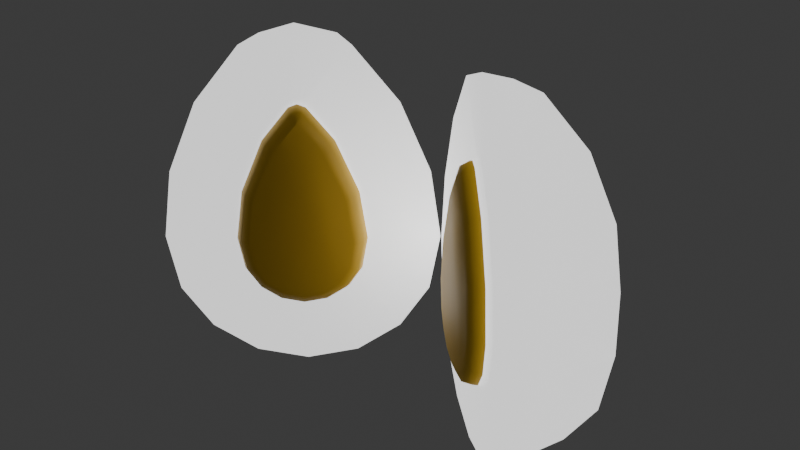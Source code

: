 # Source: FilledSlicedEgg.blend  (saved by Blender 4.3.34; exported with 4.5.12 LTS)
import bpy
from mathutils import Matrix  # noqa: F401  (used for matrix-valued properties, if any)

bpy.ops.wm.read_factory_settings(use_empty=True)
scene = bpy.context.scene
scene.name = 'Scene'

# ---- collections
col_collection = bpy.data.collections.new('Collection'); scene.collection.children.link(col_collection)

# ---- materials (node trees are filled in below, after node groups)
mat_egg = bpy.data.materials.new('Egg')
mat_egg.diffuse_color = (1.0, 1.0, 1.0, 1.0)
mat_egg.roughness = 0.5528
mat_yolk = bpy.data.materials.new('Yolk')

# ---- material node trees
mat_egg.use_nodes = True; mat_egg.node_tree.nodes.clear()
_N = mat_egg.node_tree.nodes; _L = mat_egg.node_tree.links
n0 = _N.new('ShaderNodeBsdfPrincipled'); n0.name = 'Principled BSDF'; n0.location = (10, 300)
n0.inputs[0].default_value = (1.0, 1.0, 1.0, 1.0)
n0.inputs[2].default_value = 0.5528
n0.inputs[28].default_value = 1.0
n1 = _N.new('ShaderNodeOutputMaterial'); n1.name = 'Material Output'; n1.location = (300, 300)
n2 = _N.new('ShaderNodeNormalMap'); n2.name = 'Normal Map'; n2.location = (-300, -300)
n2.label = 'Normal/Map'
n2.inputs[0].default_value = 0.0
_L.new(n0.outputs[0], n1.inputs[0])
_L.new(n2.outputs[0], n0.inputs[5])
n1.is_active_output = True
mat_yolk.use_nodes = True; mat_yolk.node_tree.nodes.clear()
_N = mat_yolk.node_tree.nodes; _L = mat_yolk.node_tree.links
n0 = _N.new('ShaderNodeBsdfPrincipled'); n0.name = 'Principled BSDF'; n0.location = (10, 300)
n0.inputs[0].default_value = (0.8, 0.4791, 0.01647, 1.0)
n1 = _N.new('ShaderNodeOutputMaterial'); n1.name = 'Material Output'; n1.location = (300, 300)
_L.new(n0.outputs[0], n1.inputs[0])
n1.is_active_output = True

# ---- world
world_world = bpy.data.worlds.new('World'); scene.world = world_world
world_world.use_nodes = True; world_world.node_tree.nodes.clear()
_N = world_world.node_tree.nodes; _L = world_world.node_tree.links
n0 = _N.new('ShaderNodeOutputWorld'); n0.name = 'World Output'; n0.location = (300, 300)
n1 = _N.new('ShaderNodeBackground'); n1.name = 'Background'; n1.location = (10, 300)
n1.inputs[0].default_value = (0.05088, 0.05088, 0.05088, 1.0)
_L.new(n1.outputs[0], n0.inputs[0])
n0.is_active_output = True
world_world.color = (0.05088, 0.05088, 0.05088)
world_world.sun_shadow_jitter_overblur = 0.0

# ---- meshes
me_scene = bpy.data.meshes.new('Scene')
me_scene.from_pydata([(-4.445, 12.25, -0.7978), (-4.717, 12.11, -0.5694), (-3.319, 10.71, -1.741), (-4.173, 12.11, -1.026), (-2.594, 8.439, -2.348), (-2.354, 6.31, -2.548), (-2.542, 4.908, -2.389), (-2.979, 4.052, -2.022), (-3.65, 3.467, -1.459), (-4.444, 3.261, -0.7925), (-5.57, 10.71, 0.1477), (-6.294, 8.441, 0.7568), (-6.644, 14.6, -0.9915), (-6.535, 6.312, 0.9598), (-8.507, 12.25, -1.153), (-6.346, 4.909, 0.8023), (-9.753, 9.247, -1.26), (-5.864, 14.6, -2.49), (-5.909, 4.053, 0.4366), (-10.19, 6.268, -1.297), (-7.066, 12.25, -3.922), (-5.238, 3.467, -0.1263), (-9.752, 3.769, -1.257), (-7.87, 9.245, -4.878), (-4.253, 14.6, -2.998), (-8.506, 1.891, -1.147), (-8.151, 6.266, -5.212), (-4.089, 12.25, -4.86), (-3.98, 9.245, -6.104), (-3.942, 6.266, -6.54), (-7.869, 3.768, -4.875), (-3.98, 3.767, -6.101), (-7.065, 1.889, -3.916), (-4.088, 1.889, -4.854), (-6.642, 0.6408, -0.9833), (-5.862, 0.64, -2.482), (-4.251, 0.6399, -2.99), (-4.445, 15.48, -0.7997), (-6.136, 14.6, 0.6195), (-1.321, 12.25, -3.419), (-2.754, 14.6, -2.218), (-0.3627, 9.246, -4.221), (-0.02611, 6.267, -4.501), (-0.3622, 3.769, -4.218), (-1.32, 1.89, -3.413), (-2.753, 0.6405, -2.21), (-4.444, 0.2021, -0.7907), (-7.569, 12.25, 1.824), (-8.526, 9.249, 2.629), (-8.862, 6.271, 2.913), (-8.526, 3.772, 2.632), (-7.568, 1.893, 1.83), (-6.134, 0.6418, 0.6278), (-3.927, 11.63, -0.1808), (-4.297, 12.25, -0.6218), (-4.036, 12.07, -0.3101), (-4.569, 12.11, -0.3935), (-3.927, 11.63, -0.1808), (-4.228, 11.97, -0.1487), (-3.185, 10.41, -0.8031), (-3.171, 10.71, -1.565), (-3.022, 10.62, -1.16), (-4.025, 12.11, -0.85), (-3.927, 11.63, -0.1808), (-3.843, 11.97, -0.4715), (-2.505, 8.285, -1.372), (-2.447, 8.439, -2.172), (-2.311, 8.394, -1.755), (-2.283, 6.319, -1.557), (-2.206, 6.31, -2.372), (-2.075, 6.313, -1.951), (-2.443, 5.127, -1.422), (-2.395, 4.908, -2.213), (-2.256, 4.972, -1.799), (-2.779, 4.467, -1.139), (-2.831, 4.052, -1.847), (-2.663, 4.174, -1.457), (-3.304, 4.009, -0.6983), (-3.502, 3.467, -1.283), (-3.291, 3.626, -0.9292), (-3.927, 3.848, -0.1762), (-4.296, 3.261, -0.6165), (-4.035, 3.433, -0.305), (-5.423, 10.71, 0.3237), (-4.67, 10.42, 0.443), (-5.049, 10.62, 0.5411), (-6.147, 8.441, 0.9328), (-5.349, 8.286, 1.014), (-5.76, 8.396, 1.139), (-6.387, 6.312, 1.136), (-5.571, 6.32, 1.202), (-5.995, 6.314, 1.338), (-6.198, 4.91, 0.9782), (-5.41, 5.128, 1.068), (-5.814, 4.974, 1.187), (-5.762, 4.053, 0.6125), (-5.074, 4.468, 0.7861), (-5.407, 4.175, 0.8459), (-5.09, 3.468, 0.04963), (-4.549, 4.01, 0.3457), (-4.779, 3.626, 0.3189)], [], [(47, 38, 12), (38, 37, 12), (47, 12, 14), (48, 47, 14), (49, 48, 16), (48, 14, 16), (14, 12, 17), (12, 37, 17), (50, 49, 19), (49, 16, 19), (14, 17, 20), (16, 14, 20), (51, 50, 22), (50, 19, 22), (19, 16, 23), (16, 20, 23), (20, 17, 24), (17, 37, 24), (52, 51, 25), (51, 22, 25), (22, 19, 26), (19, 23, 26), (23, 20, 27), (20, 24, 27), (27, 24, 40), (24, 37, 40), (27, 40, 39), (23, 27, 28), (28, 27, 39), (26, 23, 28), (28, 39, 41), (29, 28, 41), (26, 28, 29), (29, 41, 42), (22, 26, 30), (30, 26, 29), (25, 22, 30), (31, 29, 42), (30, 29, 31), (31, 42, 43), (25, 30, 32), (32, 30, 31), (33, 31, 43), (32, 31, 33), (33, 43, 44), (34, 25, 32), (52, 25, 34), (46, 52, 34), (34, 32, 35), (35, 32, 33), (46, 34, 35), (36, 33, 44), (35, 33, 36), (46, 35, 36), (36, 44, 45), (46, 36, 45), (6, 5, 69, 72), (1, 0, 37, 38), (3, 2, 39, 40), (0, 3, 40, 37), (2, 4, 41, 39), (4, 5, 42, 41), (5, 6, 43, 42), (6, 7, 44, 43), (7, 8, 45, 44), (8, 9, 46, 45), (10, 1, 38, 47), (11, 10, 47, 48), (13, 11, 48, 49), (15, 13, 49, 50), (18, 15, 50, 51), (21, 18, 51, 52), (9, 21, 52, 46), (3, 0, 54, 62), (15, 18, 95, 92), (7, 6, 72, 75), (18, 21, 98, 95), (8, 7, 75, 78), (9, 8, 78, 81), (57, 84, 87, 90, 93, 96, 99, 80, 77, 74, 71, 68, 65, 59, 63, 53), (10, 11, 86, 83), (21, 9, 81, 98), (4, 2, 60, 66), (2, 3, 62, 60), (1, 10, 83, 56), (11, 13, 89, 86), (5, 4, 66, 69), (13, 15, 92, 89), (54, 56, 58, 55), (55, 58, 57, 53), (60, 62, 64, 61), (61, 64, 63, 59), (53, 63, 64, 55), (55, 64, 62, 54), (59, 65, 67, 61), (61, 67, 66, 60), (65, 68, 70, 67), (67, 70, 69, 66), (68, 71, 73, 70), (70, 73, 72, 69), (71, 74, 76, 73), (73, 76, 75, 72), (74, 77, 79, 76), (76, 79, 78, 75), (77, 80, 82, 79), (79, 82, 81, 78), (56, 83, 85, 58), (58, 85, 84, 57), (83, 86, 88, 85), (85, 88, 87, 84), (86, 89, 91, 88), (88, 91, 90, 87), (89, 92, 94, 91), (91, 94, 93, 90), (92, 95, 97, 94), (94, 97, 96, 93), (95, 98, 100, 97), (97, 100, 99, 96), (80, 99, 100, 82), (82, 100, 98, 81), (0, 1, 56, 54)])
me_scene.polygons.foreach_set('use_smooth', [True] * 121)
me_scene.polygons.foreach_set('material_index', [0, 0, 0, 0, 0, 0, 0, 0, 0, 0, 0, 0, 0, 0, 0, 0, 0, 0, 0, 0, 0, 0, 0, 0, 0, 0, 0, 0, 0, 0, 0, 0, 0, 0, 0, 0, 0, 0, 0, 0, 0, 0, 0, 0, 0, 0, 0, 0, 0, 0, 0, 0, 0, 0, 0, 0, 0, 0, 0, 0, 0, 0, 0, 0, 0, 0, 0, 0, 0, 0, 0, 0, 0, 0, 0, 0, 0, 0, 0, 1, 0, 0, 0, 0, 0, 0, 0, 0, 1, 1, 1, 1, 1, 1, 1, 1, 1, 1, 1, 1, 1, 1, 1, 1, 1, 1, 1, 1, 1, 1, 1, 1, 1, 1, 1, 1, 1, 1, 1, 1, 0])
_uv = me_scene.uv_layers.new(name='UVSet0')
_uv.uv.foreach_set('vector', [0.5, 0.75, 0.5, 0.875, 0.375, 0.875, 0.5, 0.875, 0.4375, 1.0, 0.375, 0.875, 0.5, 0.75, 0.375, 0.875, 0.375, 0.75, 0.5, 0.625, 0.5, 0.75, 0.375, 0.75, 0.5, 0.5, 0.5, 0.625, 0.375, 0.625, 0.5, 0.625, 0.375, 0.75, 0.375, 0.625, 0.375, 0.75, 0.375, 0.875, 0.25, 0.875, 0.375, 0.875, 0.3125, 1.0, 0.25, 0.875, 0.5, 0.375, 0.5, 0.5, 0.375, 0.5, 0.5, 0.5, 0.375, 0.625, 0.375, 0.5, 0.375, 0.75, 0.25, 0.875, 0.25, 0.75, 0.375, 0.625, 0.375, 0.75, 0.25, 0.75, 0.5, 0.25, 0.5, 0.375, 0.375, 0.375, 0.5, 0.375, 0.375, 0.5, 0.375, 0.375, 0.375, 0.5, 0.375, 0.625, 0.25, 0.625, 0.375, 0.625, 0.25, 0.75, 0.25, 0.625, 0.25, 0.75, 0.25, 0.875, 0.125, 0.875, 0.25, 0.875, 0.1875, 1.0, 0.125, 0.875, 0.5, 0.125, 0.5, 0.25, 0.375, 0.25, 0.5, 0.25, 0.375, 0.375, 0.375, 0.25, 0.375, 0.375, 0.375, 0.5, 0.25, 0.5, 0.375, 0.5, 0.25, 0.625, 0.25, 0.5, 0.25, 0.625, 0.25, 0.75, 0.125, 0.75, 0.25, 0.75, 0.125, 0.875, 0.125, 0.75, 0.125, 0.75, 0.125, 0.875, 0.0, 0.875, 0.125, 0.875, 0.0625, 1.0, 0.0, 0.875, 0.125, 0.75, 0.0, 0.875, 0.0, 0.75, 0.25, 0.625, 0.125, 0.75, 0.125, 0.625, 0.125, 0.625, 0.125, 0.75, 0.0, 0.75, 0.25, 0.5, 0.25, 0.625, 0.125, 0.625, 0.125, 0.625, 0.0, 0.75, 0.0, 0.625, 0.125, 0.5, 0.125, 0.625, 0.0, 0.625, 0.25, 0.5, 0.125, 0.625, 0.125, 0.5, 0.125, 0.5, 0.0, 0.625, 0.0, 0.5, 0.375, 0.375, 0.25, 0.5, 0.25, 0.375, 0.25, 0.375, 0.25, 0.5, 0.125, 0.5, 0.375, 0.25, 0.375, 0.375, 0.25, 0.375, 0.125, 0.375, 0.125, 0.5, 0.0, 0.5, 0.25, 0.375, 0.125, 0.5, 0.125, 0.375, 0.125, 0.375, 0.0, 0.5, 0.0, 0.375, 0.375, 0.25, 0.25, 0.375, 0.25, 0.25, 0.25, 0.25, 0.25, 0.375, 0.125, 0.375, 0.125, 0.25, 0.125, 0.375, 0.0, 0.375, 0.25, 0.25, 0.125, 0.375, 0.125, 0.25, 0.125, 0.25, 0.0, 0.375, 0.0, 0.25, 0.375, 0.125, 0.375, 0.25, 0.25, 0.25, 0.5, 0.125, 0.375, 0.25, 0.375, 0.125, 0.4375, 0.0, 0.5, 0.125, 0.375, 0.125, 0.375, 0.125, 0.25, 0.25, 0.25, 0.125, 0.25, 0.125, 0.25, 0.25, 0.125, 0.25, 0.3125, 0.0, 0.375, 0.125, 0.25, 0.125, 0.125, 0.125, 0.125, 0.25, 0.0, 0.25, 0.25, 0.125, 0.125, 0.25, 0.125, 0.125, 0.1875, 0.0, 0.25, 0.125, 0.125, 0.125, 0.125, 0.125, 0.0, 0.25, 0.0, 0.125, 0.0625, 0.0, 0.125, 0.125, 0.0, 0.125, 0.1294, 0.3965, 0.1219, 0.4737, 0.1219, 0.4737, 0.1294, 0.3965, 0.2489, 0.7637, 0.2196, 0.7718, 0.0625, 1.0, 0.5, 0.875, 0.1955, 0.7637, 0.15, 0.6886, 0.0, 0.75, 0.0, 0.875, 0.2196, 0.7718, 0.1955, 0.7637, 0.0, 0.875, 0.0625, 1.0, 0.15, 0.6886, 0.1281, 0.5783, 0.0, 0.625, 0.0, 0.75, 0.1281, 0.5783, 0.1219, 0.4737, 0.0, 0.5, 0.0, 0.625, 0.1219, 0.4737, 0.1294, 0.3965, 0.0, 0.375, 0.0, 0.5, 0.1294, 0.3965, 0.1539, 0.3409, 0.0, 0.25, 0.0, 0.375, 0.1539, 0.3409, 0.2074, 0.2954, 0.0, 0.125, 0.0, 0.25, 0.2074, 0.2954, 0.282, 0.2768, 0.4375, 0.0, 0.0, 0.125, 0.3271, 0.6886, 0.2489, 0.7637, 0.5, 0.875, 0.5, 0.75, 0.3683, 0.5783, 0.3271, 0.6886, 0.5, 0.75, 0.5, 0.625, 0.3849, 0.4737, 0.3683, 0.5783, 0.5, 0.625, 0.5, 0.5, 0.3863, 0.3965, 0.3849, 0.4737, 0.5, 0.5, 0.5, 0.375, 0.3743, 0.3409, 0.3863, 0.3965, 0.5, 0.375, 0.5, 0.25, 0.3422, 0.2954, 0.3743, 0.3409, 0.5, 0.25, 0.5, 0.125, 0.282, 0.2768, 0.3422, 0.2954, 0.5, 0.125, 0.4375, 0.0, 0.1955, 0.7637, 0.2196, 0.7718, 0.2196, 0.7718, 0.1955, 0.7637, 0.3863, 0.3965, 0.3743, 0.3409, 0.3743, 0.3409, 0.3863, 0.3965, 0.1539, 0.3409, 0.1294, 0.3965, 0.1294, 0.3965, 0.1539, 0.3409, 0.3743, 0.3409, 0.3422, 0.2954, 0.3422, 0.2954, 0.3743, 0.3409, 0.2074, 0.2954, 0.1539, 0.3409, 0.1539, 0.3409, 0.2074, 0.2954, 0.282, 0.2768, 0.2074, 0.2954, 0.2074, 0.2954, 0.282, 0.2768, 0.2263, 0.7386, 0.2952, 0.6746, 0.3411, 0.5692, 0.3593, 0.4703, 0.3599, 0.404, 0.3482, 0.362, 0.3201, 0.3288, 0.2744, 0.3159, 0.2213, 0.3288, 0.1797, 0.362, 0.1578, 0.404, 0.1489, 0.4703, 0.1553, 0.5692, 0.1808, 0.6746, 0.2263, 0.7386, 0.2263, 0.7386, 0.3271, 0.6886, 0.3683, 0.5783, 0.3683, 0.5783, 0.3271, 0.6886, 0.3422, 0.2954, 0.282, 0.2768, 0.282, 0.2768, 0.3422, 0.2954, 0.1281, 0.5783, 0.15, 0.6886, 0.15, 0.6886, 0.1281, 0.5783, 0.15, 0.6886, 0.1955, 0.7637, 0.1955, 0.7637, 0.15, 0.6886, 0.2489, 0.7637, 0.3271, 0.6886, 0.3271, 0.6886, 0.2489, 0.7637, 0.3683, 0.5783, 0.3849, 0.4737, 0.3849, 0.4737, 0.3683, 0.5783, 0.1219, 0.4737, 0.1281, 0.5783, 0.1281, 0.5783, 0.1219, 0.4737, 0.3849, 0.4737, 0.3863, 0.3965, 0.3863, 0.3965, 0.3849, 0.4737, 0.2196, 0.7718, 0.2489, 0.7637, 0.2481, 0.7632, 0.22, 0.7704, 0.22, 0.7704, 0.2481, 0.7632, 0.2263, 0.7386, 0.2263, 0.7386, 0.15, 0.6886, 0.1955, 0.7637, 0.1964, 0.7632, 0.1502, 0.6886, 0.1502, 0.6886, 0.1964, 0.7632, 0.2263, 0.7386, 0.1808, 0.6746, 0.2263, 0.7386, 0.2263, 0.7386, 0.1964, 0.7632, 0.22, 0.7704, 0.22, 0.7704, 0.1964, 0.7632, 0.1955, 0.7637, 0.2196, 0.7718, 0.1808, 0.6746, 0.1553, 0.5692, 0.1282, 0.5782, 0.1502, 0.6886, 0.1502, 0.6886, 0.1282, 0.5782, 0.1281, 0.5783, 0.15, 0.6886, 0.1553, 0.5692, 0.1489, 0.4703, 0.122, 0.4736, 0.1282, 0.5782, 0.1282, 0.5782, 0.122, 0.4736, 0.1219, 0.4737, 0.1281, 0.5783, 0.1489, 0.4703, 0.1578, 0.404, 0.1297, 0.3965, 0.122, 0.4736, 0.122, 0.4736, 0.1297, 0.3965, 0.1294, 0.3965, 0.1219, 0.4737, 0.1578, 0.404, 0.1797, 0.362, 0.1543, 0.3411, 0.1297, 0.3965, 0.1297, 0.3965, 0.1543, 0.3411, 0.1539, 0.3409, 0.1294, 0.3965, 0.1797, 0.362, 0.2213, 0.3288, 0.2078, 0.2958, 0.1543, 0.3411, 0.1543, 0.3411, 0.2078, 0.2958, 0.2074, 0.2954, 0.1539, 0.3409, 0.2213, 0.3288, 0.2744, 0.3159, 0.2818, 0.2774, 0.2078, 0.2958, 0.2078, 0.2958, 0.2818, 0.2774, 0.282, 0.2768, 0.2074, 0.2954, 0.2489, 0.7637, 0.3271, 0.6886, 0.3268, 0.6886, 0.2481, 0.7632, 0.2481, 0.7632, 0.3268, 0.6886, 0.2952, 0.6746, 0.2263, 0.7386, 0.3271, 0.6886, 0.3683, 0.5783, 0.3682, 0.5782, 0.3268, 0.6886, 0.3268, 0.6886, 0.3682, 0.5782, 0.3411, 0.5692, 0.2952, 0.6746, 0.3683, 0.5783, 0.3849, 0.4737, 0.3848, 0.4736, 0.3682, 0.5782, 0.3682, 0.5782, 0.3848, 0.4736, 0.3593, 0.4703, 0.3411, 0.5692, 0.3849, 0.4737, 0.3863, 0.3965, 0.3861, 0.3965, 0.3848, 0.4736, 0.3848, 0.4736, 0.3861, 0.3965, 0.3599, 0.404, 0.3593, 0.4703, 0.3863, 0.3965, 0.3743, 0.3409, 0.374, 0.3411, 0.3861, 0.3965, 0.3861, 0.3965, 0.374, 0.3411, 0.3482, 0.362, 0.3599, 0.404, 0.3743, 0.3409, 0.3422, 0.2954, 0.3417, 0.2958, 0.374, 0.3411, 0.374, 0.3411, 0.3417, 0.2958, 0.3201, 0.3288, 0.3482, 0.362, 0.2744, 0.3159, 0.3201, 0.3288, 0.3417, 0.2958, 0.2818, 0.2774, 0.2818, 0.2774, 0.3417, 0.2958, 0.3422, 0.2954, 0.282, 0.2768, 0.2196, 0.7718, 0.2489, 0.7637, 0.2489, 0.7637, 0.2196, 0.7718])
_ca = me_scene.color_attributes.new('VertexColors', 'BYTE_COLOR', 'CORNER')
_ca.data.foreach_set('color', [0.521, 0.624, 1.0, 1.0, 0.521, 0.624, 1.0, 1.0, 0.521, 0.624, 1.0, 1.0, 0.521, 0.624, 1.0, 1.0, 0.521, 0.624, 1.0, 1.0, 0.521, 0.624, 1.0, 1.0, 0.521, 0.624, 1.0, 1.0, 0.521, 0.624, 1.0, 1.0, 0.521, 0.624, 1.0, 1.0, 0.521, 0.624, 1.0, 1.0, 0.521, 0.624, 1.0, 1.0, 0.521, 0.624, 1.0, 1.0, 0.521, 0.624, 1.0, 1.0, 0.521, 0.624, 1.0, 1.0, 0.521, 0.624, 1.0, 1.0, 0.521, 0.624, 1.0, 1.0, 0.521, 0.624, 1.0, 1.0, 0.521, 0.624, 1.0, 1.0, 0.521, 0.624, 1.0, 1.0, 0.521, 0.624, 1.0, 1.0, 0.521, 0.624, 1.0, 1.0, 0.521, 0.624, 1.0, 1.0, 0.521, 0.624, 1.0, 1.0, 0.521, 0.624, 1.0, 1.0, 0.521, 0.624, 1.0, 1.0, 0.521, 0.624, 1.0, 1.0, 0.521, 0.624, 1.0, 1.0, 0.521, 0.624, 1.0, 1.0, 0.521, 0.624, 1.0, 1.0, 0.521, 0.624, 1.0, 1.0, 0.521, 0.624, 1.0, 1.0, 0.521, 0.624, 1.0, 1.0, 0.521, 0.624, 1.0, 1.0, 0.521, 0.624, 1.0, 1.0, 0.521, 0.624, 1.0, 1.0, 0.521, 0.624, 1.0, 1.0, 0.521, 0.624, 1.0, 1.0, 0.521, 0.624, 1.0, 1.0, 0.521, 0.624, 1.0, 1.0, 0.521, 0.624, 1.0, 1.0, 0.521, 0.624, 1.0, 1.0, 0.521, 0.624, 1.0, 1.0, 0.521, 0.624, 1.0, 1.0, 0.521, 0.624, 1.0, 1.0, 0.521, 0.624, 1.0, 1.0, 0.521, 0.624, 1.0, 1.0, 0.521, 0.624, 1.0, 1.0, 0.521, 0.624, 1.0, 1.0, 0.521, 0.624, 1.0, 1.0, 0.521, 0.624, 1.0, 1.0, 0.521, 0.624, 1.0, 1.0, 0.521, 0.624, 1.0, 1.0, 0.521, 0.624, 1.0, 1.0, 0.521, 0.624, 1.0, 1.0, 0.521, 0.624, 1.0, 1.0, 0.521, 0.624, 1.0, 1.0, 0.521, 0.624, 1.0, 1.0, 0.521, 0.624, 1.0, 1.0, 0.521, 0.624, 1.0, 1.0, 0.521, 0.624, 1.0, 1.0, 0.521, 0.624, 1.0, 1.0, 0.521, 0.624, 1.0, 1.0, 0.521, 0.624, 1.0, 1.0, 0.521, 0.624, 1.0, 1.0, 0.521, 0.624, 1.0, 1.0, 0.521, 0.624, 1.0, 1.0, 0.521, 0.624, 1.0, 1.0, 0.521, 0.624, 1.0, 1.0, 0.521, 0.624, 1.0, 1.0, 0.521, 0.624, 1.0, 1.0, 0.521, 0.624, 1.0, 1.0, 0.521, 0.624, 1.0, 1.0, 0.521, 0.624, 1.0, 1.0, 0.521, 0.624, 1.0, 1.0, 0.521, 0.624, 1.0, 1.0, 0.521, 0.624, 1.0, 1.0, 0.521, 0.624, 1.0, 1.0, 0.521, 0.624, 1.0, 1.0, 0.521, 0.624, 1.0, 1.0, 0.521, 0.624, 1.0, 1.0, 0.521, 0.624, 1.0, 1.0, 0.521, 0.624, 1.0, 1.0, 0.521, 0.624, 1.0, 1.0, 0.521, 0.624, 1.0, 1.0, 0.521, 0.624, 1.0, 1.0, 0.521, 0.624, 1.0, 1.0, 0.521, 0.624, 1.0, 1.0, 0.521, 0.624, 1.0, 1.0, 0.521, 0.624, 1.0, 1.0, 0.521, 0.624, 1.0, 1.0, 0.521, 0.624, 1.0, 1.0, 0.521, 0.624, 1.0, 1.0, 0.521, 0.624, 1.0, 1.0, 0.521, 0.624, 1.0, 1.0, 0.521, 0.624, 1.0, 1.0, 0.521, 0.624, 1.0, 1.0, 0.521, 0.624, 1.0, 1.0, 0.521, 0.624, 1.0, 1.0, 0.521, 0.624, 1.0, 1.0, 0.521, 0.624, 1.0, 1.0, 0.521, 0.624, 1.0, 1.0, 0.521, 0.624, 1.0, 1.0, 0.521, 0.624, 1.0, 1.0, 0.521, 0.624, 1.0, 1.0, 0.521, 0.624, 1.0, 1.0, 0.521, 0.624, 1.0, 1.0, 0.521, 0.624, 1.0, 1.0, 0.521, 0.624, 1.0, 1.0, 0.521, 0.624, 1.0, 1.0, 0.521, 0.624, 1.0, 1.0, 0.521, 0.624, 1.0, 1.0, 0.521, 0.624, 1.0, 1.0, 0.521, 0.624, 1.0, 1.0, 0.521, 0.624, 1.0, 1.0, 0.521, 0.624, 1.0, 1.0, 0.521, 0.624, 1.0, 1.0, 0.521, 0.624, 1.0, 1.0, 0.521, 0.624, 1.0, 1.0, 0.521, 0.624, 1.0, 1.0, 0.521, 0.624, 1.0, 1.0, 0.521, 0.624, 1.0, 1.0, 0.521, 0.624, 1.0, 1.0, 0.521, 0.624, 1.0, 1.0, 0.521, 0.624, 1.0, 1.0, 0.521, 0.624, 1.0, 1.0, 0.521, 0.624, 1.0, 1.0, 0.521, 0.624, 1.0, 1.0, 0.521, 0.624, 1.0, 1.0, 0.521, 0.624, 1.0, 1.0, 0.521, 0.624, 1.0, 1.0, 0.521, 0.624, 1.0, 1.0, 0.521, 0.624, 1.0, 1.0, 0.521, 0.624, 1.0, 1.0, 0.521, 0.624, 1.0, 1.0, 0.521, 0.624, 1.0, 1.0, 0.521, 0.624, 1.0, 1.0, 0.521, 0.624, 1.0, 1.0, 0.521, 0.624, 1.0, 1.0, 0.521, 0.624, 1.0, 1.0, 0.521, 0.624, 1.0, 1.0, 0.521, 0.624, 1.0, 1.0, 0.521, 0.624, 1.0, 1.0, 0.521, 0.624, 1.0, 1.0, 0.521, 0.624, 1.0, 1.0, 0.521, 0.624, 1.0, 1.0, 0.521, 0.624, 1.0, 1.0, 0.521, 0.624, 1.0, 1.0, 0.521, 0.624, 1.0, 1.0, 0.521, 0.624, 1.0, 1.0, 0.521, 0.624, 1.0, 1.0, 0.521, 0.624, 1.0, 1.0, 0.521, 0.624, 1.0, 1.0, 0.521, 0.624, 1.0, 1.0, 0.521, 0.624, 1.0, 1.0, 0.521, 0.624, 1.0, 1.0, 0.521, 0.624, 1.0, 1.0, 0.521, 0.624, 1.0, 1.0, 0.521, 0.624, 1.0, 1.0, 0.521, 0.624, 1.0, 1.0, 0.521, 0.624, 1.0, 1.0, 0.521, 0.624, 1.0, 1.0, 0.521, 0.624, 1.0, 1.0, 0.521, 0.624, 1.0, 1.0, 0.521, 0.624, 1.0, 1.0, 0.521, 0.624, 1.0, 1.0, 0.521, 0.624, 1.0, 1.0, 0.521, 0.624, 1.0, 1.0, 0.521, 0.624, 1.0, 1.0, 0.521, 0.624, 1.0, 1.0, 0.521, 0.624, 1.0, 1.0, 0.521, 0.624, 1.0, 1.0, 0.521, 0.624, 1.0, 1.0, 0.521, 0.624, 1.0, 1.0, 0.521, 0.624, 1.0, 1.0, 0.521, 0.624, 1.0, 1.0, 0.521, 0.624, 1.0, 1.0, 0.521, 0.624, 1.0, 1.0, 0.521, 0.624, 1.0, 1.0, 0.521, 0.624, 1.0, 1.0, 0.521, 0.624, 1.0, 1.0, 0.521, 0.624, 1.0, 1.0, 0.521, 0.624, 1.0, 1.0, 0.521, 0.624, 1.0, 1.0, 0.521, 0.624, 1.0, 1.0, 0.521, 0.624, 1.0, 1.0, 0.521, 0.624, 1.0, 1.0, 0.521, 0.624, 1.0, 1.0, 0.521, 0.624, 1.0, 1.0, 0.521, 0.624, 1.0, 1.0, 0.521, 0.624, 1.0, 1.0, 0.521, 0.624, 1.0, 1.0, 0.521, 0.624, 1.0, 1.0, 0.521, 0.624, 1.0, 1.0, 0.521, 0.624, 1.0, 1.0, 0.521, 0.624, 1.0, 1.0, 0.521, 0.624, 1.0, 1.0, 0.521, 0.624, 1.0, 1.0, 0.521, 0.624, 1.0, 1.0, 0.521, 0.624, 1.0, 1.0, 0.521, 0.624, 1.0, 1.0, 0.521, 0.624, 1.0, 1.0, 0.521, 0.624, 1.0, 1.0, 0.521, 0.624, 1.0, 1.0, 0.521, 0.624, 1.0, 1.0, 0.521, 0.624, 1.0, 1.0, 0.521, 0.624, 1.0, 1.0, 0.521, 0.624, 1.0, 1.0, 0.521, 0.624, 1.0, 1.0, 0.521, 0.624, 1.0, 1.0, 0.521, 0.624, 1.0, 1.0, 0.521, 0.624, 1.0, 1.0, 0.521, 0.624, 1.0, 1.0, 0.521, 0.624, 1.0, 1.0, 0.521, 0.624, 1.0, 1.0, 0.521, 0.624, 1.0, 1.0, 0.521, 0.624, 1.0, 1.0, 0.521, 0.624, 1.0, 1.0, 0.521, 0.624, 1.0, 1.0, 0.521, 0.624, 1.0, 1.0, 0.521, 0.624, 1.0, 1.0, 0.521, 0.624, 1.0, 1.0, 0.521, 0.624, 1.0, 1.0, 0.521, 0.624, 1.0, 1.0, 0.521, 0.624, 1.0, 1.0, 0.521, 0.624, 1.0, 1.0, 0.521, 0.624, 1.0, 1.0, 0.521, 0.624, 1.0, 1.0, 0.521, 0.624, 1.0, 1.0, 0.521, 0.624, 1.0, 1.0, 0.521, 0.624, 1.0, 1.0, 0.521, 0.624, 1.0, 1.0, 0.521, 0.624, 1.0, 1.0, 0.521, 0.624, 1.0, 1.0, 0.521, 0.624, 1.0, 1.0, 0.521, 0.624, 1.0, 1.0, 0.521, 0.624, 1.0, 1.0, 0.521, 0.624, 1.0, 1.0, 0.521, 0.624, 1.0, 1.0, 0.521, 0.624, 1.0, 1.0, 0.521, 0.624, 1.0, 1.0, 0.521, 0.624, 1.0, 1.0, 0.521, 0.624, 1.0, 1.0, 0.521, 0.624, 1.0, 1.0, 0.521, 0.624, 1.0, 1.0, 0.521, 0.624, 1.0, 1.0, 0.521, 0.624, 1.0, 1.0, 0.521, 0.624, 1.0, 1.0, 0.521, 0.624, 1.0, 1.0, 0.521, 0.624, 1.0, 1.0, 0.521, 0.624, 1.0, 1.0, 0.521, 0.624, 1.0, 1.0, 0.521, 0.624, 1.0, 1.0, 0.521, 0.624, 1.0, 1.0, 0.521, 0.624, 1.0, 1.0, 0.521, 0.624, 1.0, 1.0, 0.521, 0.624, 1.0, 1.0, 0.521, 0.624, 1.0, 1.0, 0.521, 0.624, 1.0, 1.0, 0.521, 0.624, 1.0, 1.0, 0.521, 0.624, 1.0, 1.0, 0.521, 0.624, 1.0, 1.0, 0.521, 0.624, 1.0, 1.0, 0.521, 0.624, 1.0, 1.0, 0.521, 0.624, 1.0, 1.0, 0.521, 0.624, 1.0, 1.0, 0.521, 0.624, 1.0, 1.0, 0.521, 0.624, 1.0, 1.0, 0.521, 0.624, 1.0, 1.0, 0.521, 0.624, 1.0, 1.0, 0.521, 0.624, 1.0, 1.0, 0.521, 0.624, 1.0, 1.0, 0.521, 0.624, 1.0, 1.0, 0.521, 0.624, 1.0, 1.0, 0.521, 0.624, 1.0, 1.0, 0.521, 0.624, 1.0, 1.0, 0.521, 0.624, 1.0, 1.0, 0.521, 0.624, 1.0, 1.0, 0.521, 0.624, 1.0, 1.0, 0.521, 0.624, 1.0, 1.0, 0.521, 0.624, 1.0, 1.0, 0.521, 0.624, 1.0, 1.0, 0.521, 0.624, 1.0, 1.0, 0.521, 0.624, 1.0, 1.0, 0.521, 0.624, 1.0, 1.0, 0.521, 0.624, 1.0, 1.0, 0.521, 0.624, 1.0, 1.0, 0.521, 0.624, 1.0, 1.0, 0.521, 0.624, 1.0, 1.0, 0.521, 0.624, 1.0, 1.0, 0.521, 0.624, 1.0, 1.0, 0.521, 0.624, 1.0, 1.0, 0.521, 0.624, 1.0, 1.0, 0.521, 0.624, 1.0, 1.0, 0.521, 0.624, 1.0, 1.0, 0.521, 0.624, 1.0, 1.0, 0.521, 0.624, 1.0, 1.0, 0.521, 0.624, 1.0, 1.0, 0.521, 0.624, 1.0, 1.0, 0.521, 0.624, 1.0, 1.0, 0.521, 0.624, 1.0, 1.0, 0.521, 0.624, 1.0, 1.0, 0.521, 0.624, 1.0, 1.0, 0.521, 0.624, 1.0, 1.0, 0.521, 0.624, 1.0, 1.0, 0.521, 0.624, 1.0, 1.0, 0.521, 0.624, 1.0, 1.0, 0.521, 0.624, 1.0, 1.0, 0.521, 0.624, 1.0, 1.0, 0.521, 0.624, 1.0, 1.0, 0.521, 0.624, 1.0, 1.0, 0.521, 0.624, 1.0, 1.0, 0.521, 0.624, 1.0, 1.0, 0.521, 0.624, 1.0, 1.0, 0.521, 0.624, 1.0, 1.0, 0.521, 0.624, 1.0, 1.0, 0.521, 0.624, 1.0, 1.0, 0.521, 0.624, 1.0, 1.0, 0.521, 0.624, 1.0, 1.0, 0.521, 0.624, 1.0, 1.0, 0.521, 0.624, 1.0, 1.0, 0.521, 0.624, 1.0, 1.0, 0.521, 0.624, 1.0, 1.0, 0.521, 0.624, 1.0, 1.0, 0.521, 0.624, 1.0, 1.0, 0.521, 0.624, 1.0, 1.0, 0.521, 0.624, 1.0, 1.0, 0.521, 0.624, 1.0, 1.0, 0.521, 0.624, 1.0, 1.0, 0.521, 0.624, 1.0, 1.0, 0.521, 0.624, 1.0, 1.0, 0.521, 0.624, 1.0, 1.0, 0.521, 0.624, 1.0, 1.0, 0.521, 0.624, 1.0, 1.0, 0.521, 0.624, 1.0, 1.0, 0.521, 0.624, 1.0, 1.0, 0.521, 0.624, 1.0, 1.0, 0.521, 0.624, 1.0, 1.0, 0.521, 0.624, 1.0, 1.0, 0.521, 0.624, 1.0, 1.0, 0.521, 0.624, 1.0, 1.0, 0.521, 0.624, 1.0, 1.0, 0.521, 0.624, 1.0, 1.0, 0.521, 0.624, 1.0, 1.0, 0.521, 0.624, 1.0, 1.0, 0.521, 0.624, 1.0, 1.0, 0.521, 0.624, 1.0, 1.0, 0.521, 0.624, 1.0, 1.0, 0.521, 0.624, 1.0, 1.0, 0.521, 0.624, 1.0, 1.0, 0.521, 0.624, 1.0, 1.0, 0.521, 0.624, 1.0, 1.0, 0.521, 0.624, 1.0, 1.0, 0.521, 0.624, 1.0, 1.0, 0.521, 0.624, 1.0, 1.0, 0.521, 0.624, 1.0, 1.0, 0.521, 0.624, 1.0, 1.0, 0.521, 0.624, 1.0, 1.0, 0.521, 0.624, 1.0, 1.0, 0.521, 0.624, 1.0, 1.0, 0.521, 0.624, 1.0, 1.0, 0.521, 0.624, 1.0, 1.0, 0.521, 0.624, 1.0, 1.0, 0.521, 0.624, 1.0, 1.0, 0.521, 0.624, 1.0, 1.0, 0.521, 0.624, 1.0, 1.0, 0.521, 0.624, 1.0, 1.0, 0.521, 0.624, 1.0, 1.0, 0.521, 0.624, 1.0, 1.0, 0.521, 0.624, 1.0, 1.0, 0.521, 0.624, 1.0, 1.0, 0.521, 0.624, 1.0, 1.0, 0.521, 0.624, 1.0, 1.0, 0.521, 0.624, 1.0, 1.0, 0.521, 0.624, 1.0, 1.0, 0.521, 0.624, 1.0, 1.0, 0.521, 0.624, 1.0, 1.0, 0.521, 0.624, 1.0, 1.0, 0.521, 0.624, 1.0, 1.0, 0.521, 0.624, 1.0, 1.0, 0.521, 0.624, 1.0, 1.0, 0.521, 0.624, 1.0, 1.0, 0.521, 0.624, 1.0, 1.0, 0.521, 0.624, 1.0, 1.0, 0.521, 0.624, 1.0, 1.0, 0.521, 0.624, 1.0, 1.0, 0.521, 0.624, 1.0, 1.0, 0.521, 0.624, 1.0, 1.0, 0.521, 0.624, 1.0, 1.0, 0.521, 0.624, 1.0, 1.0, 0.521, 0.624, 1.0, 1.0, 0.521, 0.624, 1.0, 1.0, 0.521, 0.624, 1.0, 1.0, 0.521, 0.624, 1.0, 1.0, 0.521, 0.624, 1.0, 1.0, 0.521, 0.624, 1.0, 1.0, 0.521, 0.624, 1.0, 1.0, 0.521, 0.624, 1.0, 1.0, 0.521, 0.624, 1.0, 1.0, 0.521, 0.624, 1.0, 1.0, 0.521, 0.624, 1.0, 1.0, 0.521, 0.624, 1.0, 1.0, 0.521, 0.624, 1.0, 1.0, 0.521, 0.624, 1.0, 1.0, 0.521, 0.624, 1.0, 1.0, 0.521, 0.624, 1.0, 1.0, 0.521, 0.624, 1.0, 1.0, 0.521, 0.624, 1.0, 1.0, 0.521, 0.624, 1.0, 1.0, 0.521, 0.624, 1.0, 1.0, 0.521, 0.624, 1.0, 1.0, 0.521, 0.624, 1.0, 1.0, 0.521, 0.624, 1.0, 1.0, 0.521, 0.624, 1.0, 1.0, 0.521, 0.624, 1.0, 1.0, 0.521, 0.624, 1.0, 1.0, 0.521, 0.624, 1.0, 1.0, 0.521, 0.624, 1.0, 1.0, 0.521, 0.624, 1.0, 1.0, 0.521, 0.624, 1.0, 1.0, 0.521, 0.624, 1.0, 1.0, 0.521, 0.624, 1.0, 1.0, 0.521, 0.624, 1.0, 1.0, 0.521, 0.624, 1.0, 1.0, 0.521, 0.624, 1.0, 1.0, 0.521, 0.624, 1.0, 1.0, 0.521, 0.624, 1.0, 1.0, 0.521, 0.624, 1.0, 1.0, 0.521, 0.624, 1.0, 1.0, 0.521, 0.624, 1.0, 1.0, 0.521, 0.624, 1.0, 1.0, 0.521, 0.624, 1.0, 1.0, 0.521, 0.624, 1.0, 1.0, 0.521, 0.624, 1.0, 1.0, 0.521, 0.624, 1.0, 1.0, 0.521, 0.624, 1.0, 1.0, 0.521, 0.624, 1.0, 1.0, 0.521, 0.624, 1.0, 1.0, 0.521, 0.624, 1.0, 1.0, 0.521, 0.624, 1.0, 1.0, 0.521, 0.624, 1.0, 1.0])
me_scene.materials.append(mat_egg)
me_scene.materials.append(mat_yolk)
me_scene.update()
me_scene.normals_split_custom_set([tuple(v) for v in zip(*[iter([-0.2099, 0.4151, 0.8852, -0.04825, 0.6436, 0.7638, -0.6323, 0.7727, -0.05576, -0.04825, 0.6436, 0.7638, 0.335, 0.8536, 0.3988, -0.6323, 0.7727, -0.05576, -0.2099, 0.4151, 0.8852, -0.6323, 0.7727, -0.05576, -0.8662, 0.4938, -0.07607, -0.2842, 0.2204, 0.9331, -0.2099, 0.4151, 0.8852, -0.8662, 0.4938, -0.07607, -0.3203, -0.01082, 0.9472, -0.2842, 0.2204, 0.9331, -0.962, 0.2596, -0.08432, -0.2842, 0.2204, 0.9331, -0.8662, 0.4938, -0.07607, -0.962, 0.2596, -0.08432, -0.8662, 0.4938, -0.07607, -0.6323, 0.7727, -0.05576, -0.408, 0.7725, -0.4866, -0.6323, 0.7727, -0.05576, 0.335, 0.8536, 0.3988, -0.408, 0.7725, -0.4866, -0.2773, -0.3026, 0.9119, -0.3203, -0.01082, 0.9472, -0.9961, -0.01344, -0.08714, -0.3203, -0.01082, 0.9472, -0.962, 0.2596, -0.08432, -0.9961, -0.01344, -0.08714, -0.8662, 0.4938, -0.07607, -0.408, 0.7725, -0.4866, -0.559, 0.4935, -0.6664, -0.962, 0.2596, -0.08432, -0.8662, 0.4938, -0.07607, -0.559, 0.4935, -0.6664, -0.1115, -0.569, 0.8147, -0.2773, -0.3026, 0.9119, -0.9312, -0.3553, -0.08126, -0.2773, -0.3026, 0.9119, -0.9961, -0.01344, -0.08714, -0.9312, -0.3553, -0.08126, -0.9961, -0.01344, -0.08714, -0.962, 0.2596, -0.08432, -0.6208, 0.2592, -0.7399, -0.962, 0.2596, -0.08432, -0.559, 0.4935, -0.6664, -0.6208, 0.2592, -0.7399, -0.559, 0.4935, -0.6664, -0.408, 0.7725, -0.4866, 0.05523, 0.7725, -0.6326, -0.408, 0.7725, -0.4866, 0.335, 0.8536, 0.3988, 0.05523, 0.7725, -0.6326, 0.1266, -0.7248, 0.6772, -0.1115, -0.569, 0.8147, -0.7275, -0.6832, -0.06325, -0.1115, -0.569, 0.8147, -0.9312, -0.3553, -0.08126, -0.7275, -0.6832, -0.06325, -0.9312, -0.3553, -0.08126, -0.9961, -0.01344, -0.08714, -0.6427, -0.0138, -0.766, -0.9961, -0.01344, -0.08714, -0.6208, 0.2592, -0.7399, -0.6427, -0.0138, -0.766, -0.6208, 0.2592, -0.7399, -0.559, 0.4935, -0.6664, 0.07573, 0.4934, -0.8665, -0.559, 0.4935, -0.6664, 0.05523, 0.7725, -0.6326, 0.07573, 0.4934, -0.8665, 0.07573, 0.4934, -0.8665, 0.05523, 0.7725, -0.6326, 0.7609, 0.6433, 0.08487, 0.05523, 0.7725, -0.6326, 0.335, 0.8536, 0.3988, 0.7609, 0.6433, 0.08487, 0.07573, 0.4934, -0.8665, 0.7609, 0.6433, 0.08487, 0.9084, 0.4147, -0.05317, -0.6208, 0.2592, -0.7399, 0.07573, 0.4934, -0.8665, 0.08414, 0.2592, -0.9622, 0.08414, 0.2592, -0.9622, 0.07573, 0.4934, -0.8665, 0.9084, 0.4147, -0.05317, -0.6427, -0.0138, -0.766, -0.6208, 0.2592, -0.7399, 0.08414, 0.2592, -0.9622, 0.08414, 0.2592, -0.9622, 0.9084, 0.4147, -0.05317, 0.9684, 0.2199, -0.1179, 0.08715, -0.01386, -0.9961, 0.08414, 0.2592, -0.9622, 0.9684, 0.2199, -0.1179, -0.6427, -0.0138, -0.766, 0.08414, 0.2592, -0.9622, 0.08715, -0.01386, -0.9961, 0.08715, -0.01386, -0.9961, 0.9684, 0.2199, -0.1179, 0.9885, -0.01133, -0.1509, -0.9312, -0.3553, -0.08126, -0.6427, -0.0138, -0.766, -0.6008, -0.3557, -0.7159, -0.6008, -0.3557, -0.7159, -0.6427, -0.0138, -0.766, 0.08715, -0.01386, -0.9961, -0.7275, -0.6832, -0.06325, -0.9312, -0.3553, -0.08126, -0.6008, -0.3557, -0.7159, 0.08151, -0.3557, -0.931, 0.08715, -0.01386, -0.9961, 0.9885, -0.01133, -0.1509, -0.6008, -0.3557, -0.7159, 0.08715, -0.01386, -0.9961, 0.08151, -0.3557, -0.931, 0.08151, -0.3557, -0.931, 0.9885, -0.01133, -0.1509, 0.9459, -0.3034, -0.1148, -0.7275, -0.6832, -0.06325, -0.6008, -0.3557, -0.7159, -0.4694, -0.6834, -0.5591, -0.4694, -0.6834, -0.5591, -0.6008, -0.3557, -0.7159, 0.08151, -0.3557, -0.931, 0.06372, -0.6835, -0.7272, 0.08151, -0.3557, -0.931, 0.9459, -0.3034, -0.1148, -0.4694, -0.6834, -0.5591, 0.08151, -0.3557, -0.931, 0.06372, -0.6835, -0.7272, 0.06372, -0.6835, -0.7272, 0.9459, -0.3034, -0.1148, 0.8214, -0.5694, 0.03187, -0.4209, -0.9064, -0.0363, -0.7275, -0.6832, -0.06325, -0.4694, -0.6834, -0.5591, 0.1266, -0.7248, 0.6772, -0.7275, -0.6832, -0.06325, -0.4209, -0.9064, -0.0363, 0.3931, -0.7909, 0.4689, 0.1266, -0.7248, 0.6772, -0.4209, -0.9064, -0.0363, -0.4209, -0.9064, -0.0363, -0.4694, -0.6834, -0.5591, -0.2715, -0.9065, -0.3232, -0.2715, -0.9065, -0.3232, -0.4694, -0.6834, -0.5591, 0.06372, -0.6835, -0.7272, 0.3931, -0.7909, 0.4689, -0.4209, -0.9064, -0.0363, -0.2715, -0.9065, -0.3232, 0.03692, -0.9066, -0.4204, 0.06372, -0.6835, -0.7272, 0.8214, -0.5694, 0.03187, -0.2715, -0.9065, -0.3232, 0.06372, -0.6835, -0.7272, 0.03692, -0.9066, -0.4204, 0.3931, -0.7909, 0.4689, -0.2715, -0.9065, -0.3232, 0.03692, -0.9066, -0.4204, 0.03692, -0.9066, -0.4204, 0.8214, -0.5694, 0.03187, 0.6446, -0.725, 0.2425, 0.3931, -0.7909, 0.4689, 0.03692, -0.9066, -0.4204, 0.6446, -0.725, 0.2425, 0.9515, -0.2428, 0.1891, 0.9899, -0.009015, 0.1417, 0.8759, -0.01372, -0.4823, 0.8225, -0.3645, -0.4367, 0.2031, 0.5127, 0.8342, 0.5146, 0.5996, 0.613, 0.335, 0.8536, 0.3988, -0.04825, 0.6436, 0.7638, 0.7865, 0.5125, 0.3447, 0.9194, 0.3423, 0.1936, 0.9084, 0.4147, -0.05317, 0.7609, 0.6433, 0.08487, 0.5146, 0.5996, 0.613, 0.7865, 0.5125, 0.3447, 0.7609, 0.6433, 0.08487, 0.335, 0.8536, 0.3988, 0.9194, 0.3423, 0.1936, 0.9728, 0.1811, 0.1445, 0.9684, 0.2199, -0.1179, 0.9084, 0.4147, -0.05317, 0.9728, 0.1811, 0.1445, 0.9899, -0.009015, 0.1417, 0.9885, -0.01133, -0.1509, 0.9684, 0.2199, -0.1179, 0.9899, -0.009015, 0.1417, 0.9515, -0.2428, 0.1891, 0.9459, -0.3034, -0.1148, 0.9885, -0.01133, -0.1509, 0.9515, -0.2428, 0.1891, 0.8409, -0.4638, 0.279, 0.8214, -0.5694, 0.03187, 0.9459, -0.3034, -0.1148, 0.8409, -0.4638, 0.279, 0.6772, -0.6068, 0.4161, 0.6446, -0.725, 0.2425, 0.8214, -0.5694, 0.03187, 0.6772, -0.6068, 0.4161, 0.4846, -0.6568, 0.5778, 0.3931, -0.7909, 0.4689, 0.6446, -0.725, 0.2425, 0.0312, 0.3426, 0.9389, 0.2031, 0.5127, 0.8342, -0.04825, 0.6436, 0.7638, -0.2099, 0.4151, 0.8852, -0.02657, 0.1815, 0.983, 0.0312, 0.3426, 0.9389, -0.2099, 0.4151, 0.8852, -0.2842, 0.2204, 0.9331, -0.03235, -0.008617, 0.9994, -0.02657, 0.1815, 0.983, -0.2842, 0.2204, 0.9331, -0.3203, -0.01082, 0.9472, 0.02088, -0.2424, 0.97, -0.03235, -0.008617, 0.9994, -0.3203, -0.01082, 0.9472, -0.2773, -0.3026, 0.9119, 0.1286, -0.4635, 0.8767, 0.02088, -0.2424, 0.97, -0.2773, -0.3026, 0.9119, -0.1115, -0.569, 0.8147, 0.2919, -0.6067, 0.7394, 0.1286, -0.4635, 0.8767, -0.1115, -0.569, 0.8147, 0.1266, -0.7248, 0.6772, 0.4846, -0.6568, 0.5778, 0.2919, -0.6067, 0.7394, 0.1266, -0.7248, 0.6772, 0.3931, -0.7909, 0.4689, 0.7865, 0.5125, 0.3447, 0.5146, 0.5996, 0.613, 0.1277, 0.9801, 0.1517, 0.5734, 0.7871, -0.2273, 0.02088, -0.2424, 0.97, 0.1286, -0.4635, 0.8767, -0.4072, -0.6927, 0.5952, -0.573, -0.364, 0.7343, 0.8409, -0.4638, 0.279, 0.9515, -0.2428, 0.1891, 0.8225, -0.3645, -0.4367, 0.6566, -0.6931, -0.2974, 0.1286, -0.4635, 0.8767, 0.2919, -0.6067, 0.7394, -0.1629, -0.9061, 0.3903, -0.4072, -0.6927, 0.5952, 0.6772, -0.6068, 0.4161, 0.8409, -0.4638, 0.279, 0.6566, -0.6931, -0.2974, 0.4123, -0.9064, -0.09229, 0.4846, -0.6568, 0.5778, 0.6772, -0.6068, 0.4161, 0.4123, -0.9064, -0.09229, 0.1247, -0.9809, 0.1491, 0.5077, 0.2013, 0.8377, 0.4901, 0.1071, 0.865, 0.4748, 0.05626, 0.8783, 0.4661, -0.002349, 0.8847, 0.4745, -0.07943, 0.8767, 0.5114, -0.1511, 0.8459, 0.5649, -0.1977, 0.8011, 0.6278, -0.2141, 0.7483, 0.6907, -0.1978, 0.6955, 0.7442, -0.1512, 0.6506, 0.7809, -0.07955, 0.6196, 0.7903, -0.002476, 0.6127, 0.7825, 0.05613, 0.6201, 0.7668, 0.107, 0.6328, 0.7363, 0.2036, 0.6453, 0.6051, 0.3289, 0.725, 0.0312, 0.3426, 0.9389, -0.02657, 0.1815, 0.983, -0.5999, 0.2626, 0.7558, -0.5229, 0.4989, 0.6911, 0.2919, -0.6067, 0.7394, 0.4846, -0.6568, 0.5778, 0.1247, -0.9809, 0.1491, -0.1629, -0.9061, 0.3903, 0.9728, 0.1811, 0.1445, 0.9194, 0.3423, 0.1936, 0.7716, 0.4984, -0.3952, 0.8486, 0.262, -0.4596, 0.9194, 0.3423, 0.1936, 0.7865, 0.5125, 0.3447, 0.5734, 0.7871, -0.2273, 0.7716, 0.4984, -0.3952, 0.2031, 0.5127, 0.8342, 0.0312, 0.3426, 0.9389, -0.5229, 0.4989, 0.6911, -0.323, 0.7875, 0.5249, -0.02657, 0.1815, 0.983, -0.03235, -0.008617, 0.9994, -0.6271, -0.01314, 0.7789, -0.5999, 0.2626, 0.7558, 0.9899, -0.009015, 0.1417, 0.9728, 0.1811, 0.1445, 0.8486, 0.262, -0.4596, 0.8759, -0.01372, -0.4823, -0.03235, -0.008617, 0.9994, 0.02088, -0.2424, 0.97, -0.573, -0.364, 0.7343, -0.6271, -0.01314, 0.7789, 0.1277, 0.9801, 0.1517, -0.323, 0.7875, 0.5249, 0.1078, 0.5848, 0.8039, 0.4386, 0.7313, 0.5224, 0.4386, 0.7313, 0.5224, 0.1078, 0.5848, 0.8039, 0.5077, 0.2013, 0.8377, 0.6051, 0.3289, 0.725, 0.7716, 0.4984, -0.3952, 0.5734, 0.7871, -0.2273, 0.7733, 0.5846, 0.2455, 0.9211, 0.3665, 0.1316, 0.9211, 0.3665, 0.1316, 0.7733, 0.5846, 0.2455, 0.7363, 0.2036, 0.6453, 0.7668, 0.107, 0.6328, 0.6051, 0.3289, 0.725, 0.7363, 0.2036, 0.6453, 0.7733, 0.5846, 0.2455, 0.4386, 0.7313, 0.5224, 0.4386, 0.7313, 0.5224, 0.7733, 0.5846, 0.2455, 0.5734, 0.7871, -0.2273, 0.1277, 0.9801, 0.1517, 0.7668, 0.107, 0.6328, 0.7825, 0.05613, 0.6201, 0.9775, 0.1925, 0.0859, 0.9211, 0.3665, 0.1316, 0.9211, 0.3665, 0.1316, 0.9775, 0.1925, 0.0859, 0.8486, 0.262, -0.4596, 0.7716, 0.4984, -0.3952, 0.7825, 0.05613, 0.6201, 0.7903, -0.002476, 0.6127, 0.9978, -0.009821, 0.06527, 0.9775, 0.1925, 0.0859, 0.9775, 0.1925, 0.0859, 0.9978, -0.009821, 0.06527, 0.8759, -0.01372, -0.4823, 0.8486, 0.262, -0.4596, 0.7903, -0.002476, 0.6127, 0.7809, -0.07955, 0.6196, 0.9584, -0.2693, 0.09441, 0.9978, -0.009821, 0.06527, 0.9978, -0.009821, 0.06527, 0.9584, -0.2693, 0.09441, 0.8225, -0.3645, -0.4367, 0.8759, -0.01372, -0.4823, 0.7809, -0.07955, 0.6196, 0.7442, -0.1512, 0.6506, 0.8359, -0.5119, 0.1982, 0.9584, -0.2693, 0.09441, 0.9584, -0.2693, 0.09441, 0.8359, -0.5119, 0.1982, 0.6566, -0.6931, -0.2974, 0.8225, -0.3645, -0.4367, 0.7442, -0.1512, 0.6506, 0.6907, -0.1978, 0.6955, 0.6554, -0.6694, 0.3498, 0.8359, -0.5119, 0.1982, 0.8359, -0.5119, 0.1982, 0.6554, -0.6694, 0.3498, 0.4123, -0.9064, -0.09229, 0.6566, -0.6931, -0.2974, 0.6907, -0.1978, 0.6955, 0.6278, -0.2141, 0.7483, 0.4429, -0.7245, 0.5281, 0.6554, -0.6694, 0.3498, 0.6554, -0.6694, 0.3498, 0.4429, -0.7245, 0.5281, 0.1247, -0.9809, 0.1491, 0.4123, -0.9064, -0.09229, -0.323, 0.7875, 0.5249, -0.5229, 0.4989, 0.6911, -0.03014, 0.3669, 0.9298, 0.1078, 0.5848, 0.8039, 0.1078, 0.5848, 0.8039, -0.03014, 0.3669, 0.9298, 0.4901, 0.1071, 0.865, 0.5077, 0.2013, 0.8377, -0.5229, 0.4989, 0.6911, -0.5999, 0.2626, 0.7558, -0.08506, 0.1929, 0.9775, -0.03014, 0.3669, 0.9298, -0.03014, 0.3669, 0.9298, -0.08506, 0.1929, 0.9775, 0.4748, 0.05626, 0.8783, 0.4901, 0.1071, 0.865, -0.5999, 0.2626, 0.7558, -0.6271, -0.01314, 0.7789, -0.109, -0.00939, 0.994, -0.08506, 0.1929, 0.9775, -0.08506, 0.1929, 0.9775, -0.109, -0.00939, 0.994, 0.4661, -0.002349, 0.8847, 0.4748, 0.05626, 0.8783, -0.6271, -0.01314, 0.7789, -0.573, -0.364, 0.7343, -0.07358, -0.2689, 0.9604, -0.109, -0.00939, 0.994, -0.109, -0.00939, 0.994, -0.07358, -0.2689, 0.9604, 0.4745, -0.07943, 0.8767, 0.4661, -0.002349, 0.8847, -0.573, -0.364, 0.7343, -0.4072, -0.6927, 0.5952, 0.04976, -0.5116, 0.8578, -0.07358, -0.2689, 0.9604, -0.07358, -0.2689, 0.9604, 0.04976, -0.5116, 0.8578, 0.5114, -0.1511, 0.8459, 0.4745, -0.07943, 0.8767, -0.4072, -0.6927, 0.5952, -0.1629, -0.9061, 0.3903, 0.2304, -0.6693, 0.7064, 0.04976, -0.5116, 0.8578, 0.04976, -0.5116, 0.8578, 0.2304, -0.6693, 0.7064, 0.5649, -0.1977, 0.8011, 0.5114, -0.1511, 0.8459, 0.6278, -0.2141, 0.7483, 0.5649, -0.1977, 0.8011, 0.2304, -0.6693, 0.7064, 0.4429, -0.7245, 0.5281, 0.4429, -0.7245, 0.5281, 0.2304, -0.6693, 0.7064, -0.1629, -0.9061, 0.3903, 0.1247, -0.9809, 0.1491, 0.5146, 0.5996, 0.613, 0.2031, 0.5127, 0.8342, -0.323, 0.7875, 0.5249, 0.1277, 0.9801, 0.1517])] * 3)])

# ---- objects
ob_egg_1 = bpy.data.objects.new('Egg_1', me_scene)
ob_egg = bpy.data.objects.new('Egg', None)

# ---- transforms, parenting, visibility, modifiers, constraints
ob_egg_1.parent = ob_egg
ob_egg_1.location = (0.0, 0.0, 0.0)
ob_egg_1.color = (0.8, 0.8, 0.8, 1.0)
_m = ob_egg_1.modifiers.new('Mirror', 'MIRROR')
ob_egg.location = (0.0, 0.0, 0.0)
ob_egg.rotation_euler = (1.571, -0.0, 0.0)
ob_egg.scale = (0.01, 0.01, 0.01)
ob_egg.color = (0.8, 0.8, 0.8, 1.0)

# ---- collection membership
col_collection.objects.link(ob_egg_1)
col_collection.objects.link(ob_egg)

# ---- scene / render settings (as saved in the file)
scene.frame_start = 1; scene.frame_end = 250; scene.frame_set(1)
scene.render.engine = 'BLENDER_EEVEE_NEXT'
scene.render.fps = 25
bpy.context.view_layer.update()

# ---- added for rendering (the .blend has no active camera): camera
cam_auto = bpy.data.cameras.new('AutoCamera')
cam_auto.lens = 50.0
cam_auto.sensor_width = 36.0
cam_auto.clip_end = 1000.0
ob_auto_camera = bpy.data.objects.new('AutoCamera', cam_auto)
scene.collection.objects.link(ob_auto_camera)
ob_auto_camera.location = (0.251378, -0.28352, 0.279528)
ob_auto_camera.rotation_euler = (1.09748, -7.21219e-08, 0.694738)
scene.camera = ob_auto_camera
bpy.context.view_layer.update()
